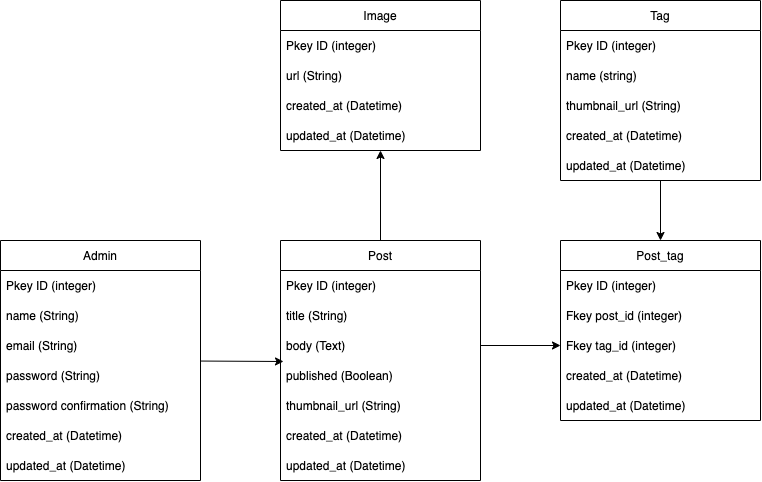

The diagram above was exported from draw.io. Its source (the exported page's mxGraphModel, read from the mxfile embedded in the PNG):
<mxGraphModel dx="1587" dy="1137" grid="1" gridSize="10" guides="1" tooltips="1" connect="1" arrows="1" fold="1" page="1" pageScale="1" pageWidth="827" pageHeight="1169" math="0" shadow="0">
  <root>
    <mxCell id="0" />
    <mxCell id="1" parent="0" />
    <mxCell id="153" style="edgeStyle=none;html=1;entryX=0.015;entryY=0.033;entryDx=0;entryDy=0;entryPerimeter=0;" parent="1" source="94" target="117" edge="1">
      <mxGeometry relative="1" as="geometry" />
    </mxCell>
    <mxCell id="94" value="Admin" style="swimlane;fontStyle=0;childLayout=stackLayout;horizontal=1;startSize=30;horizontalStack=0;resizeParent=1;resizeParentMax=0;resizeLast=0;collapsible=1;marginBottom=0;" parent="1" vertex="1">
      <mxGeometry x="-80" y="760" width="200" height="240" as="geometry" />
    </mxCell>
    <mxCell id="102" value="Pkey ID (integer)" style="text;strokeColor=none;fillColor=none;align=left;verticalAlign=middle;spacingLeft=4;spacingRight=4;overflow=hidden;points=[[0,0.5],[1,0.5]];portConstraint=eastwest;rotatable=0;" parent="94" vertex="1">
      <mxGeometry y="30" width="200" height="30" as="geometry" />
    </mxCell>
    <mxCell id="95" value="name (String)" style="text;strokeColor=none;fillColor=none;align=left;verticalAlign=middle;spacingLeft=4;spacingRight=4;overflow=hidden;points=[[0,0.5],[1,0.5]];portConstraint=eastwest;rotatable=0;" parent="94" vertex="1">
      <mxGeometry y="60" width="200" height="30" as="geometry" />
    </mxCell>
    <mxCell id="96" value="email (String)" style="text;strokeColor=none;fillColor=none;align=left;verticalAlign=middle;spacingLeft=4;spacingRight=4;overflow=hidden;points=[[0,0.5],[1,0.5]];portConstraint=eastwest;rotatable=0;" parent="94" vertex="1">
      <mxGeometry y="90" width="200" height="30" as="geometry" />
    </mxCell>
    <mxCell id="97" value="password (String)" style="text;strokeColor=none;fillColor=none;align=left;verticalAlign=middle;spacingLeft=4;spacingRight=4;overflow=hidden;points=[[0,0.5],[1,0.5]];portConstraint=eastwest;rotatable=0;" parent="94" vertex="1">
      <mxGeometry y="120" width="200" height="30" as="geometry" />
    </mxCell>
    <mxCell id="98" value="password confirmation (String)" style="text;strokeColor=none;fillColor=none;align=left;verticalAlign=middle;spacingLeft=4;spacingRight=4;overflow=hidden;points=[[0,0.5],[1,0.5]];portConstraint=eastwest;rotatable=0;" parent="94" vertex="1">
      <mxGeometry y="150" width="200" height="30" as="geometry" />
    </mxCell>
    <mxCell id="100" value="created_at (Datetime)" style="text;strokeColor=none;fillColor=none;align=left;verticalAlign=middle;spacingLeft=4;spacingRight=4;overflow=hidden;points=[[0,0.5],[1,0.5]];portConstraint=eastwest;rotatable=0;" parent="94" vertex="1">
      <mxGeometry y="180" width="200" height="30" as="geometry" />
    </mxCell>
    <mxCell id="101" value="updated_at (Datetime)" style="text;strokeColor=none;fillColor=none;align=left;verticalAlign=middle;spacingLeft=4;spacingRight=4;overflow=hidden;points=[[0,0.5],[1,0.5]];portConstraint=eastwest;rotatable=0;" parent="94" vertex="1">
      <mxGeometry y="210" width="200" height="30" as="geometry" />
    </mxCell>
    <mxCell id="103" value="Image" style="swimlane;fontStyle=0;childLayout=stackLayout;horizontal=1;startSize=30;horizontalStack=0;resizeParent=1;resizeParentMax=0;resizeLast=0;collapsible=1;marginBottom=0;" parent="1" vertex="1">
      <mxGeometry x="200" y="520" width="200" height="150" as="geometry" />
    </mxCell>
    <mxCell id="104" value="Pkey ID (integer)" style="text;strokeColor=none;fillColor=none;align=left;verticalAlign=middle;spacingLeft=4;spacingRight=4;overflow=hidden;points=[[0,0.5],[1,0.5]];portConstraint=eastwest;rotatable=0;" parent="103" vertex="1">
      <mxGeometry y="30" width="200" height="30" as="geometry" />
    </mxCell>
    <mxCell id="105" value="url (String)" style="text;strokeColor=none;fillColor=none;align=left;verticalAlign=middle;spacingLeft=4;spacingRight=4;overflow=hidden;points=[[0,0.5],[1,0.5]];portConstraint=eastwest;rotatable=0;" parent="103" vertex="1">
      <mxGeometry y="60" width="200" height="30" as="geometry" />
    </mxCell>
    <mxCell id="111" value="created_at (Datetime)" style="text;strokeColor=none;fillColor=none;align=left;verticalAlign=middle;spacingLeft=4;spacingRight=4;overflow=hidden;points=[[0,0.5],[1,0.5]];portConstraint=eastwest;rotatable=0;" parent="103" vertex="1">
      <mxGeometry y="90" width="200" height="30" as="geometry" />
    </mxCell>
    <mxCell id="112" value="updated_at (Datetime)" style="text;strokeColor=none;fillColor=none;align=left;verticalAlign=middle;spacingLeft=4;spacingRight=4;overflow=hidden;points=[[0,0.5],[1,0.5]];portConstraint=eastwest;rotatable=0;" parent="103" vertex="1">
      <mxGeometry y="120" width="200" height="30" as="geometry" />
    </mxCell>
    <mxCell id="148" style="edgeStyle=none;html=1;" parent="1" source="113" target="112" edge="1">
      <mxGeometry relative="1" as="geometry" />
    </mxCell>
    <mxCell id="113" value="Post" style="swimlane;fontStyle=0;childLayout=stackLayout;horizontal=1;startSize=30;horizontalStack=0;resizeParent=1;resizeParentMax=0;resizeLast=0;collapsible=1;marginBottom=0;" parent="1" vertex="1">
      <mxGeometry x="200" y="760" width="200" height="240" as="geometry" />
    </mxCell>
    <mxCell id="114" value="Pkey ID (integer)" style="text;strokeColor=none;fillColor=none;align=left;verticalAlign=middle;spacingLeft=4;spacingRight=4;overflow=hidden;points=[[0,0.5],[1,0.5]];portConstraint=eastwest;rotatable=0;" parent="113" vertex="1">
      <mxGeometry y="30" width="200" height="30" as="geometry" />
    </mxCell>
    <mxCell id="115" value="title (String)" style="text;strokeColor=none;fillColor=none;align=left;verticalAlign=middle;spacingLeft=4;spacingRight=4;overflow=hidden;points=[[0,0.5],[1,0.5]];portConstraint=eastwest;rotatable=0;" parent="113" vertex="1">
      <mxGeometry y="60" width="200" height="30" as="geometry" />
    </mxCell>
    <mxCell id="116" value="body (Text)" style="text;strokeColor=none;fillColor=none;align=left;verticalAlign=middle;spacingLeft=4;spacingRight=4;overflow=hidden;points=[[0,0.5],[1,0.5]];portConstraint=eastwest;rotatable=0;" parent="113" vertex="1">
      <mxGeometry y="90" width="200" height="30" as="geometry" />
    </mxCell>
    <mxCell id="117" value="published (Boolean)" style="text;strokeColor=none;fillColor=none;align=left;verticalAlign=middle;spacingLeft=4;spacingRight=4;overflow=hidden;points=[[0,0.5],[1,0.5]];portConstraint=eastwest;rotatable=0;" parent="113" vertex="1">
      <mxGeometry y="120" width="200" height="30" as="geometry" />
    </mxCell>
    <mxCell id="154" value="thumbnail_url (String)" style="text;strokeColor=none;fillColor=none;align=left;verticalAlign=middle;spacingLeft=4;spacingRight=4;overflow=hidden;points=[[0,0.5],[1,0.5]];portConstraint=eastwest;rotatable=0;" parent="113" vertex="1">
      <mxGeometry y="150" width="200" height="30" as="geometry" />
    </mxCell>
    <mxCell id="118" value="created_at (Datetime)" style="text;strokeColor=none;fillColor=none;align=left;verticalAlign=middle;spacingLeft=4;spacingRight=4;overflow=hidden;points=[[0,0.5],[1,0.5]];portConstraint=eastwest;rotatable=0;" parent="113" vertex="1">
      <mxGeometry y="180" width="200" height="30" as="geometry" />
    </mxCell>
    <mxCell id="119" value="updated_at (Datetime)" style="text;strokeColor=none;fillColor=none;align=left;verticalAlign=middle;spacingLeft=4;spacingRight=4;overflow=hidden;points=[[0,0.5],[1,0.5]];portConstraint=eastwest;rotatable=0;" parent="113" vertex="1">
      <mxGeometry y="210" width="200" height="30" as="geometry" />
    </mxCell>
    <mxCell id="152" style="edgeStyle=none;html=1;entryX=0.5;entryY=0;entryDx=0;entryDy=0;" parent="1" source="121" target="128" edge="1">
      <mxGeometry relative="1" as="geometry" />
    </mxCell>
    <mxCell id="121" value="Tag" style="swimlane;fontStyle=0;childLayout=stackLayout;horizontal=1;startSize=30;horizontalStack=0;resizeParent=1;resizeParentMax=0;resizeLast=0;collapsible=1;marginBottom=0;" parent="1" vertex="1">
      <mxGeometry x="480" y="520" width="200" height="180" as="geometry" />
    </mxCell>
    <mxCell id="122" value="Pkey ID (integer)" style="text;strokeColor=none;fillColor=none;align=left;verticalAlign=middle;spacingLeft=4;spacingRight=4;overflow=hidden;points=[[0,0.5],[1,0.5]];portConstraint=eastwest;rotatable=0;" parent="121" vertex="1">
      <mxGeometry y="30" width="200" height="30" as="geometry" />
    </mxCell>
    <mxCell id="123" value="name (string)" style="text;strokeColor=none;fillColor=none;align=left;verticalAlign=middle;spacingLeft=4;spacingRight=4;overflow=hidden;points=[[0,0.5],[1,0.5]];portConstraint=eastwest;rotatable=0;" parent="121" vertex="1">
      <mxGeometry y="60" width="200" height="30" as="geometry" />
    </mxCell>
    <mxCell id="161" value="thumbnail_url (String)" style="text;strokeColor=none;fillColor=none;align=left;verticalAlign=middle;spacingLeft=4;spacingRight=4;overflow=hidden;points=[[0,0.5],[1,0.5]];portConstraint=eastwest;rotatable=0;" parent="121" vertex="1">
      <mxGeometry y="90" width="200" height="30" as="geometry" />
    </mxCell>
    <mxCell id="126" value="created_at (Datetime)" style="text;strokeColor=none;fillColor=none;align=left;verticalAlign=middle;spacingLeft=4;spacingRight=4;overflow=hidden;points=[[0,0.5],[1,0.5]];portConstraint=eastwest;rotatable=0;" parent="121" vertex="1">
      <mxGeometry y="120" width="200" height="30" as="geometry" />
    </mxCell>
    <mxCell id="127" value="updated_at (Datetime)" style="text;strokeColor=none;fillColor=none;align=left;verticalAlign=middle;spacingLeft=4;spacingRight=4;overflow=hidden;points=[[0,0.5],[1,0.5]];portConstraint=eastwest;rotatable=0;" parent="121" vertex="1">
      <mxGeometry y="150" width="200" height="30" as="geometry" />
    </mxCell>
    <mxCell id="128" value="Post_tag" style="swimlane;fontStyle=0;childLayout=stackLayout;horizontal=1;startSize=30;horizontalStack=0;resizeParent=1;resizeParentMax=0;resizeLast=0;collapsible=1;marginBottom=0;" parent="1" vertex="1">
      <mxGeometry x="480" y="760" width="200" height="180" as="geometry" />
    </mxCell>
    <mxCell id="129" value="Pkey ID (integer)" style="text;strokeColor=none;fillColor=none;align=left;verticalAlign=middle;spacingLeft=4;spacingRight=4;overflow=hidden;points=[[0,0.5],[1,0.5]];portConstraint=eastwest;rotatable=0;" parent="128" vertex="1">
      <mxGeometry y="30" width="200" height="30" as="geometry" />
    </mxCell>
    <mxCell id="130" value="Fkey post_id (integer)" style="text;strokeColor=none;fillColor=none;align=left;verticalAlign=middle;spacingLeft=4;spacingRight=4;overflow=hidden;points=[[0,0.5],[1,0.5]];portConstraint=eastwest;rotatable=0;" parent="128" vertex="1">
      <mxGeometry y="60" width="200" height="30" as="geometry" />
    </mxCell>
    <mxCell id="131" value="Fkey tag_id (integer)" style="text;strokeColor=none;fillColor=none;align=left;verticalAlign=middle;spacingLeft=4;spacingRight=4;overflow=hidden;points=[[0,0.5],[1,0.5]];portConstraint=eastwest;rotatable=0;" parent="128" vertex="1">
      <mxGeometry y="90" width="200" height="30" as="geometry" />
    </mxCell>
    <mxCell id="133" value="created_at (Datetime)" style="text;strokeColor=none;fillColor=none;align=left;verticalAlign=middle;spacingLeft=4;spacingRight=4;overflow=hidden;points=[[0,0.5],[1,0.5]];portConstraint=eastwest;rotatable=0;" parent="128" vertex="1">
      <mxGeometry y="120" width="200" height="30" as="geometry" />
    </mxCell>
    <mxCell id="134" value="updated_at (Datetime)" style="text;strokeColor=none;fillColor=none;align=left;verticalAlign=middle;spacingLeft=4;spacingRight=4;overflow=hidden;points=[[0,0.5],[1,0.5]];portConstraint=eastwest;rotatable=0;" parent="128" vertex="1">
      <mxGeometry y="150" width="200" height="30" as="geometry" />
    </mxCell>
    <mxCell id="151" style="edgeStyle=none;html=1;entryX=0;entryY=0.5;entryDx=0;entryDy=0;" parent="1" source="116" target="131" edge="1">
      <mxGeometry relative="1" as="geometry" />
    </mxCell>
  </root>
</mxGraphModel>